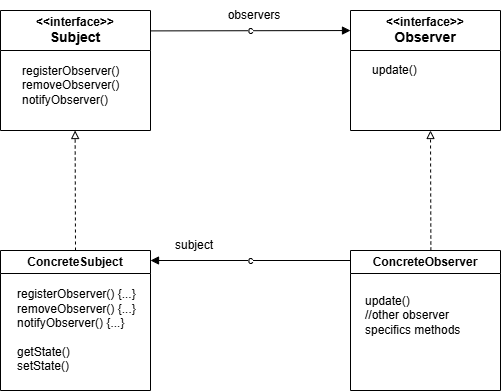

The diagram above was exported from draw.io. Its source (the exported page's mxGraphModel, read from the mxfile embedded in the PNG):
<mxGraphModel dx="939" dy="468" grid="1" gridSize="10" guides="1" tooltips="1" connect="1" arrows="1" fold="1" page="1" pageScale="1" pageWidth="827" pageHeight="1169" math="0" shadow="0">
  <root>
    <mxCell id="0" />
    <mxCell id="1" parent="0" />
    <mxCell id="zZgF9IngARe3-gKikm3L-1" value="&amp;lt;&amp;lt;interface&amp;gt;&amp;gt;&lt;div&gt;&lt;font style=&quot;font-size: 14px;&quot;&gt;Subject&lt;/font&gt;&lt;/div&gt;" style="swimlane;whiteSpace=wrap;html=1;startSize=40;" vertex="1" parent="1">
      <mxGeometry x="130" y="80" width="150" height="120" as="geometry">
        <mxRectangle x="310" y="160" width="110" height="40" as="alternateBounds" />
      </mxGeometry>
    </mxCell>
    <mxCell id="zZgF9IngARe3-gKikm3L-6" value="registerObserver()&lt;div&gt;removeObserver()&lt;/div&gt;&lt;div&gt;notifyObserver()&lt;/div&gt;" style="text;html=1;align=left;verticalAlign=middle;whiteSpace=wrap;rounded=0;" vertex="1" parent="zZgF9IngARe3-gKikm3L-1">
      <mxGeometry x="20" y="40" width="120" height="70" as="geometry" />
    </mxCell>
    <mxCell id="zZgF9IngARe3-gKikm3L-12" value="&amp;lt;&amp;lt;interface&amp;gt;&amp;gt;&lt;div&gt;&lt;font style=&quot;font-size: 14px;&quot;&gt;Observer&lt;/font&gt;&lt;/div&gt;" style="swimlane;whiteSpace=wrap;html=1;startSize=40;" vertex="1" parent="1">
      <mxGeometry x="480" y="80" width="150" height="120" as="geometry">
        <mxRectangle x="310" y="160" width="110" height="40" as="alternateBounds" />
      </mxGeometry>
    </mxCell>
    <mxCell id="zZgF9IngARe3-gKikm3L-13" value="update()" style="text;html=1;align=left;verticalAlign=middle;whiteSpace=wrap;rounded=0;" vertex="1" parent="zZgF9IngARe3-gKikm3L-12">
      <mxGeometry x="20" y="40" width="120" height="40" as="geometry" />
    </mxCell>
    <mxCell id="zZgF9IngARe3-gKikm3L-14" value="c" style="endArrow=block;html=1;rounded=0;exitX=1.003;exitY=0.17;exitDx=0;exitDy=0;exitPerimeter=0;entryX=0;entryY=0.167;entryDx=0;entryDy=0;entryPerimeter=0;curved=0;endFill=1;" edge="1" parent="1" source="zZgF9IngARe3-gKikm3L-1" target="zZgF9IngARe3-gKikm3L-12">
      <mxGeometry width="50" height="50" relative="1" as="geometry">
        <mxPoint x="390" y="270" as="sourcePoint" />
        <mxPoint x="440" y="220" as="targetPoint" />
      </mxGeometry>
    </mxCell>
    <mxCell id="zZgF9IngARe3-gKikm3L-15" value="observers" style="text;html=1;align=center;verticalAlign=middle;whiteSpace=wrap;rounded=0;" vertex="1" parent="1">
      <mxGeometry x="353.5" y="70" width="60" height="30" as="geometry" />
    </mxCell>
    <mxCell id="zZgF9IngARe3-gKikm3L-18" value="ConcreteSubject" style="swimlane;whiteSpace=wrap;html=1;" vertex="1" parent="1">
      <mxGeometry x="130" y="320" width="150" height="140" as="geometry" />
    </mxCell>
    <mxCell id="zZgF9IngARe3-gKikm3L-19" value="registerObserver() {...}&lt;div&gt;removeObserver()&lt;span style=&quot;background-color: transparent; color: light-dark(rgb(0, 0, 0), rgb(255, 255, 255));&quot;&gt;&amp;nbsp;&lt;/span&gt;&lt;span style=&quot;background-color: transparent; color: light-dark(rgb(0, 0, 0), rgb(255, 255, 255));&quot;&gt;{...}&lt;/span&gt;&lt;/div&gt;&lt;div&gt;notifyObserver()&lt;span style=&quot;background-color: transparent; color: light-dark(rgb(0, 0, 0), rgb(255, 255, 255));&quot;&gt;&amp;nbsp;&lt;/span&gt;&lt;span style=&quot;background-color: transparent; color: light-dark(rgb(0, 0, 0), rgb(255, 255, 255));&quot;&gt;{...}&lt;br&gt;&lt;br&gt;getState()&lt;br&gt;setState()&lt;/span&gt;&lt;/div&gt;" style="text;html=1;align=left;verticalAlign=middle;whiteSpace=wrap;rounded=0;" vertex="1" parent="zZgF9IngARe3-gKikm3L-18">
      <mxGeometry x="15" y="30" width="125" height="100" as="geometry" />
    </mxCell>
    <mxCell id="zZgF9IngARe3-gKikm3L-20" value="ConcreteObserver" style="swimlane;whiteSpace=wrap;html=1;" vertex="1" parent="1">
      <mxGeometry x="480" y="320" width="150" height="140" as="geometry" />
    </mxCell>
    <mxCell id="zZgF9IngARe3-gKikm3L-21" value="update()&lt;br&gt;//other observer specifics methods" style="text;html=1;align=left;verticalAlign=middle;whiteSpace=wrap;rounded=0;" vertex="1" parent="zZgF9IngARe3-gKikm3L-20">
      <mxGeometry x="12.5" y="40" width="125" height="50" as="geometry" />
    </mxCell>
    <mxCell id="zZgF9IngARe3-gKikm3L-24" value="subject" style="text;html=1;align=center;verticalAlign=middle;whiteSpace=wrap;rounded=0;" vertex="1" parent="1">
      <mxGeometry x="293.5" y="300" width="60" height="30" as="geometry" />
    </mxCell>
    <mxCell id="zZgF9IngARe3-gKikm3L-25" value="c" style="endArrow=block;html=1;rounded=0;exitX=1.003;exitY=0.17;exitDx=0;exitDy=0;exitPerimeter=0;entryX=0;entryY=0.167;entryDx=0;entryDy=0;entryPerimeter=0;curved=0;endFill=1;" edge="1" parent="1">
      <mxGeometry width="50" height="50" relative="1" as="geometry">
        <mxPoint x="480" y="330" as="sourcePoint" />
        <mxPoint x="280" y="330" as="targetPoint" />
      </mxGeometry>
    </mxCell>
    <mxCell id="zZgF9IngARe3-gKikm3L-27" value="" style="endArrow=block;html=1;rounded=0;exitX=0.5;exitY=0;exitDx=0;exitDy=0;curved=0;endFill=0;dashed=1;" edge="1" parent="1" source="zZgF9IngARe3-gKikm3L-18">
      <mxGeometry width="50" height="50" relative="1" as="geometry">
        <mxPoint x="204.62" y="260" as="sourcePoint" />
        <mxPoint x="204.62" y="200" as="targetPoint" />
      </mxGeometry>
    </mxCell>
    <mxCell id="zZgF9IngARe3-gKikm3L-28" value="" style="endArrow=block;html=1;rounded=0;exitX=0.5;exitY=0;exitDx=0;exitDy=0;curved=0;endFill=0;dashed=1;" edge="1" parent="1">
      <mxGeometry width="50" height="50" relative="1" as="geometry">
        <mxPoint x="560.38" y="320" as="sourcePoint" />
        <mxPoint x="560" y="200" as="targetPoint" />
      </mxGeometry>
    </mxCell>
  </root>
</mxGraphModel>